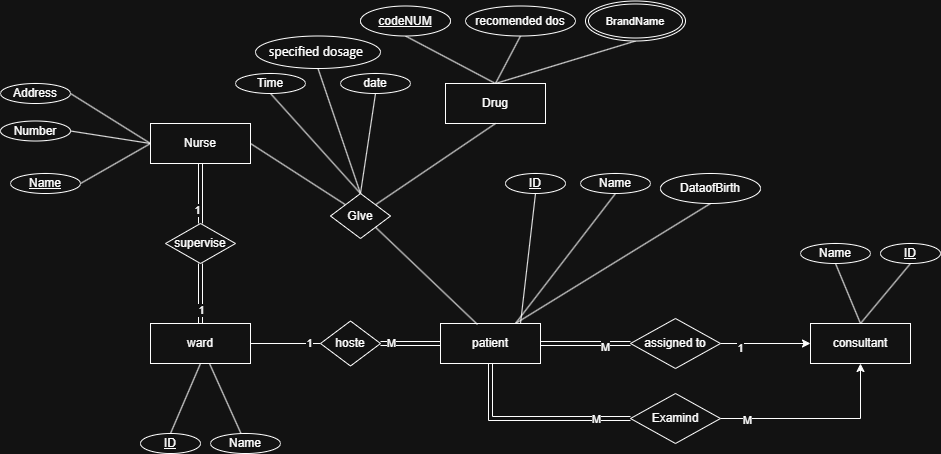

The diagram above was exported from draw.io. Its source (the exported page's mxGraphModel, read from the mxfile embedded in the PNG):
<mxGraphModel dx="1722" dy="529" grid="1" gridSize="10" guides="1" tooltips="1" connect="1" arrows="1" fold="1" page="1" pageScale="1" pageWidth="850" pageHeight="1100" math="0" shadow="0">
  <root>
    <mxCell id="0" />
    <mxCell id="1" parent="0" />
    <mxCell id="ebURn2vDk-5eyf7fCTCN-1" style="edgeStyle=orthogonalEdgeStyle;rounded=0;orthogonalLoop=1;jettySize=auto;html=1;exitX=1;exitY=0.5;exitDx=0;exitDy=0;entryX=0;entryY=0.5;entryDx=0;entryDy=0;endArrow=none;endFill=0;" parent="1" source="ixs4orAlGzVRiS_BpYG2-1" target="ixs4orAlGzVRiS_BpYG2-6" edge="1">
      <mxGeometry relative="1" as="geometry" />
    </mxCell>
    <mxCell id="ebURn2vDk-5eyf7fCTCN-3" value="1" style="edgeLabel;html=1;align=center;verticalAlign=middle;resizable=0;points=[];" parent="ebURn2vDk-5eyf7fCTCN-1" vertex="1" connectable="0">
      <mxGeometry x="0.6571" y="1" relative="1" as="geometry">
        <mxPoint as="offset" />
      </mxGeometry>
    </mxCell>
    <mxCell id="ebURn2vDk-5eyf7fCTCN-30" value="" style="rounded=0;orthogonalLoop=1;jettySize=auto;html=1;endArrow=none;endFill=0;" parent="1" source="ixs4orAlGzVRiS_BpYG2-1" target="ebURn2vDk-5eyf7fCTCN-28" edge="1">
      <mxGeometry relative="1" as="geometry" />
    </mxCell>
    <mxCell id="ebURn2vDk-5eyf7fCTCN-31" style="shape=connector;rounded=0;orthogonalLoop=1;jettySize=auto;html=1;exitX=0.5;exitY=1;exitDx=0;exitDy=0;entryX=0.5;entryY=0;entryDx=0;entryDy=0;strokeColor=default;align=center;verticalAlign=middle;fontFamily=Helvetica;fontSize=11;fontColor=default;labelBackgroundColor=default;endArrow=none;endFill=0;" parent="1" source="ixs4orAlGzVRiS_BpYG2-1" target="ebURn2vDk-5eyf7fCTCN-27" edge="1">
      <mxGeometry relative="1" as="geometry" />
    </mxCell>
    <mxCell id="ixs4orAlGzVRiS_BpYG2-1" value="ward" style="whiteSpace=wrap;html=1;align=center;" parent="1" vertex="1">
      <mxGeometry x="40" y="330" width="100" height="40" as="geometry" />
    </mxCell>
    <mxCell id="ebURn2vDk-5eyf7fCTCN-5" style="edgeStyle=orthogonalEdgeStyle;rounded=0;orthogonalLoop=1;jettySize=auto;html=1;exitX=1;exitY=0.5;exitDx=0;exitDy=0;entryX=0;entryY=0.5;entryDx=0;entryDy=0;shape=link;" parent="1" source="ixs4orAlGzVRiS_BpYG2-2" target="ixs4orAlGzVRiS_BpYG2-9" edge="1">
      <mxGeometry relative="1" as="geometry" />
    </mxCell>
    <mxCell id="ebURn2vDk-5eyf7fCTCN-7" value="M" style="edgeLabel;html=1;align=center;verticalAlign=middle;resizable=0;points=[];" parent="ebURn2vDk-5eyf7fCTCN-5" vertex="1" connectable="0">
      <mxGeometry x="0.4222" y="-3" relative="1" as="geometry">
        <mxPoint as="offset" />
      </mxGeometry>
    </mxCell>
    <mxCell id="ebURn2vDk-5eyf7fCTCN-10" style="edgeStyle=orthogonalEdgeStyle;rounded=0;orthogonalLoop=1;jettySize=auto;html=1;exitX=0.5;exitY=1;exitDx=0;exitDy=0;entryX=0;entryY=0.5;entryDx=0;entryDy=0;shape=link;" parent="1" source="ixs4orAlGzVRiS_BpYG2-2" target="ebURn2vDk-5eyf7fCTCN-9" edge="1">
      <mxGeometry relative="1" as="geometry" />
    </mxCell>
    <mxCell id="ebURn2vDk-5eyf7fCTCN-14" value="M" style="edgeLabel;html=1;align=center;verticalAlign=middle;resizable=0;points=[];" parent="ebURn2vDk-5eyf7fCTCN-10" vertex="1" connectable="0">
      <mxGeometry x="0.641" relative="1" as="geometry">
        <mxPoint as="offset" />
      </mxGeometry>
    </mxCell>
    <mxCell id="ebURn2vDk-5eyf7fCTCN-44" style="edgeStyle=none;shape=connector;rounded=0;orthogonalLoop=1;jettySize=auto;html=1;exitX=0.75;exitY=0;exitDx=0;exitDy=0;entryX=0.5;entryY=1;entryDx=0;entryDy=0;strokeColor=default;align=center;verticalAlign=middle;fontFamily=Helvetica;fontSize=11;fontColor=default;labelBackgroundColor=default;endArrow=none;endFill=0;" parent="1" source="ixs4orAlGzVRiS_BpYG2-2" target="ebURn2vDk-5eyf7fCTCN-34" edge="1">
      <mxGeometry relative="1" as="geometry" />
    </mxCell>
    <mxCell id="ixs4orAlGzVRiS_BpYG2-2" value="patient" style="whiteSpace=wrap;html=1;align=center;" parent="1" vertex="1">
      <mxGeometry x="330" y="330" width="100" height="40" as="geometry" />
    </mxCell>
    <mxCell id="ebURn2vDk-5eyf7fCTCN-47" style="edgeStyle=none;shape=connector;rounded=0;orthogonalLoop=1;jettySize=auto;html=1;exitX=0.5;exitY=0;exitDx=0;exitDy=0;entryX=0.5;entryY=1;entryDx=0;entryDy=0;strokeColor=default;align=center;verticalAlign=middle;fontFamily=Helvetica;fontSize=11;fontColor=default;labelBackgroundColor=default;endArrow=none;endFill=0;" parent="1" source="ixs4orAlGzVRiS_BpYG2-3" target="ebURn2vDk-5eyf7fCTCN-46" edge="1">
      <mxGeometry relative="1" as="geometry" />
    </mxCell>
    <mxCell id="ebURn2vDk-5eyf7fCTCN-48" style="edgeStyle=none;shape=connector;rounded=0;orthogonalLoop=1;jettySize=auto;html=1;exitX=0.5;exitY=0;exitDx=0;exitDy=0;entryX=0.5;entryY=1;entryDx=0;entryDy=0;strokeColor=default;align=center;verticalAlign=middle;fontFamily=Helvetica;fontSize=11;fontColor=default;labelBackgroundColor=default;endArrow=none;endFill=0;" parent="1" source="ixs4orAlGzVRiS_BpYG2-3" target="ebURn2vDk-5eyf7fCTCN-45" edge="1">
      <mxGeometry relative="1" as="geometry" />
    </mxCell>
    <mxCell id="ixs4orAlGzVRiS_BpYG2-3" value="consultant" style="whiteSpace=wrap;html=1;align=center;" parent="1" vertex="1">
      <mxGeometry x="700" y="330" width="100" height="40" as="geometry" />
    </mxCell>
    <mxCell id="ebURn2vDk-5eyf7fCTCN-17" style="edgeStyle=orthogonalEdgeStyle;rounded=0;orthogonalLoop=1;jettySize=auto;html=1;exitX=0.5;exitY=1;exitDx=0;exitDy=0;entryX=0.5;entryY=0;entryDx=0;entryDy=0;shape=link;" parent="1" source="ixs4orAlGzVRiS_BpYG2-4" target="ixs4orAlGzVRiS_BpYG2-12" edge="1">
      <mxGeometry relative="1" as="geometry" />
    </mxCell>
    <mxCell id="ebURn2vDk-5eyf7fCTCN-25" value="1" style="edgeLabel;html=1;align=center;verticalAlign=middle;resizable=0;points=[];" parent="ebURn2vDk-5eyf7fCTCN-17" vertex="1" connectable="0">
      <mxGeometry x="0.5333" y="-4" relative="1" as="geometry">
        <mxPoint as="offset" />
      </mxGeometry>
    </mxCell>
    <mxCell id="ebURn2vDk-5eyf7fCTCN-55" style="edgeStyle=none;shape=connector;rounded=0;orthogonalLoop=1;jettySize=auto;html=1;exitX=0;exitY=0.5;exitDx=0;exitDy=0;entryX=1;entryY=0.5;entryDx=0;entryDy=0;strokeColor=default;align=center;verticalAlign=middle;fontFamily=Helvetica;fontSize=11;fontColor=default;labelBackgroundColor=default;endArrow=none;endFill=0;" parent="1" source="ixs4orAlGzVRiS_BpYG2-4" target="ebURn2vDk-5eyf7fCTCN-49" edge="1">
      <mxGeometry relative="1" as="geometry" />
    </mxCell>
    <mxCell id="ebURn2vDk-5eyf7fCTCN-56" style="edgeStyle=none;shape=connector;rounded=0;orthogonalLoop=1;jettySize=auto;html=1;exitX=0;exitY=0.5;exitDx=0;exitDy=0;entryX=1;entryY=0.5;entryDx=0;entryDy=0;strokeColor=default;align=center;verticalAlign=middle;fontFamily=Helvetica;fontSize=11;fontColor=default;labelBackgroundColor=default;endArrow=none;endFill=0;" parent="1" source="ixs4orAlGzVRiS_BpYG2-4" target="ebURn2vDk-5eyf7fCTCN-50" edge="1">
      <mxGeometry relative="1" as="geometry" />
    </mxCell>
    <mxCell id="ebURn2vDk-5eyf7fCTCN-57" style="edgeStyle=none;shape=connector;rounded=0;orthogonalLoop=1;jettySize=auto;html=1;exitX=0;exitY=0.5;exitDx=0;exitDy=0;entryX=1;entryY=0.5;entryDx=0;entryDy=0;strokeColor=default;align=center;verticalAlign=middle;fontFamily=Helvetica;fontSize=11;fontColor=default;labelBackgroundColor=default;endArrow=none;endFill=0;" parent="1" source="ixs4orAlGzVRiS_BpYG2-4" target="ebURn2vDk-5eyf7fCTCN-51" edge="1">
      <mxGeometry relative="1" as="geometry" />
    </mxCell>
    <mxCell id="ebURn2vDk-5eyf7fCTCN-58" style="edgeStyle=none;shape=connector;rounded=0;orthogonalLoop=1;jettySize=auto;html=1;exitX=1;exitY=0.5;exitDx=0;exitDy=0;entryX=0;entryY=0;entryDx=0;entryDy=0;strokeColor=default;align=center;verticalAlign=middle;fontFamily=Helvetica;fontSize=11;fontColor=default;labelBackgroundColor=default;endArrow=none;endFill=0;" parent="1" source="ixs4orAlGzVRiS_BpYG2-4" target="ebURn2vDk-5eyf7fCTCN-19" edge="1">
      <mxGeometry relative="1" as="geometry" />
    </mxCell>
    <mxCell id="ixs4orAlGzVRiS_BpYG2-4" value="Nurse" style="whiteSpace=wrap;html=1;align=center;" parent="1" vertex="1">
      <mxGeometry x="40" y="130" width="100" height="40" as="geometry" />
    </mxCell>
    <mxCell id="ebURn2vDk-5eyf7fCTCN-62" style="edgeStyle=none;shape=connector;rounded=0;orthogonalLoop=1;jettySize=auto;html=1;exitX=0.5;exitY=0;exitDx=0;exitDy=0;entryX=0.5;entryY=1;entryDx=0;entryDy=0;strokeColor=default;align=center;verticalAlign=middle;fontFamily=Helvetica;fontSize=11;fontColor=default;labelBackgroundColor=default;endArrow=none;endFill=0;" parent="1" source="ixs4orAlGzVRiS_BpYG2-5" target="ebURn2vDk-5eyf7fCTCN-61" edge="1">
      <mxGeometry relative="1" as="geometry" />
    </mxCell>
    <mxCell id="ebURn2vDk-5eyf7fCTCN-64" style="edgeStyle=none;shape=connector;rounded=0;orthogonalLoop=1;jettySize=auto;html=1;exitX=0.5;exitY=0;exitDx=0;exitDy=0;entryX=0.5;entryY=1;entryDx=0;entryDy=0;strokeColor=default;align=center;verticalAlign=middle;fontFamily=Helvetica;fontSize=11;fontColor=default;labelBackgroundColor=default;endArrow=none;endFill=0;" parent="1" source="ixs4orAlGzVRiS_BpYG2-5" target="ebURn2vDk-5eyf7fCTCN-63" edge="1">
      <mxGeometry relative="1" as="geometry" />
    </mxCell>
    <mxCell id="ebURn2vDk-5eyf7fCTCN-66" style="edgeStyle=none;shape=connector;rounded=0;orthogonalLoop=1;jettySize=auto;html=1;exitX=0.5;exitY=0;exitDx=0;exitDy=0;entryX=0.5;entryY=1;entryDx=0;entryDy=0;strokeColor=default;align=center;verticalAlign=middle;fontFamily=Helvetica;fontSize=11;fontColor=default;labelBackgroundColor=default;endArrow=none;endFill=0;" parent="1" source="ixs4orAlGzVRiS_BpYG2-5" target="ebURn2vDk-5eyf7fCTCN-65" edge="1">
      <mxGeometry relative="1" as="geometry" />
    </mxCell>
    <mxCell id="ixs4orAlGzVRiS_BpYG2-5" value="Drug" style="whiteSpace=wrap;html=1;align=center;" parent="1" vertex="1">
      <mxGeometry x="335" y="90" width="100" height="40" as="geometry" />
    </mxCell>
    <mxCell id="ebURn2vDk-5eyf7fCTCN-2" style="edgeStyle=orthogonalEdgeStyle;rounded=0;orthogonalLoop=1;jettySize=auto;html=1;exitX=1;exitY=0.5;exitDx=0;exitDy=0;entryX=0;entryY=0.5;entryDx=0;entryDy=0;shape=link;" parent="1" source="ixs4orAlGzVRiS_BpYG2-6" target="ixs4orAlGzVRiS_BpYG2-2" edge="1">
      <mxGeometry relative="1" as="geometry" />
    </mxCell>
    <mxCell id="ebURn2vDk-5eyf7fCTCN-4" value="M" style="edgeLabel;html=1;align=center;verticalAlign=middle;resizable=0;points=[];" parent="ebURn2vDk-5eyf7fCTCN-2" vertex="1" connectable="0">
      <mxGeometry x="-0.6667" y="1" relative="1" as="geometry">
        <mxPoint as="offset" />
      </mxGeometry>
    </mxCell>
    <mxCell id="ixs4orAlGzVRiS_BpYG2-6" value="hoste" style="shape=rhombus;perimeter=rhombusPerimeter;whiteSpace=wrap;html=1;align=center;" parent="1" vertex="1">
      <mxGeometry x="210" y="327.5" width="60" height="45" as="geometry" />
    </mxCell>
    <mxCell id="ebURn2vDk-5eyf7fCTCN-6" style="edgeStyle=orthogonalEdgeStyle;rounded=0;orthogonalLoop=1;jettySize=auto;html=1;exitX=1;exitY=0.5;exitDx=0;exitDy=0;" parent="1" source="ixs4orAlGzVRiS_BpYG2-9" target="ixs4orAlGzVRiS_BpYG2-3" edge="1">
      <mxGeometry relative="1" as="geometry" />
    </mxCell>
    <mxCell id="ebURn2vDk-5eyf7fCTCN-8" value="1" style="edgeLabel;html=1;align=center;verticalAlign=middle;resizable=0;points=[];" parent="ebURn2vDk-5eyf7fCTCN-6" vertex="1" connectable="0">
      <mxGeometry x="-0.5778" y="-4" relative="1" as="geometry">
        <mxPoint as="offset" />
      </mxGeometry>
    </mxCell>
    <mxCell id="ixs4orAlGzVRiS_BpYG2-9" value="assigned to" style="shape=rhombus;perimeter=rhombusPerimeter;whiteSpace=wrap;html=1;align=center;" parent="1" vertex="1">
      <mxGeometry x="520" y="325" width="90" height="50" as="geometry" />
    </mxCell>
    <mxCell id="ebURn2vDk-5eyf7fCTCN-18" style="edgeStyle=orthogonalEdgeStyle;rounded=0;orthogonalLoop=1;jettySize=auto;html=1;exitX=0.5;exitY=1;exitDx=0;exitDy=0;shape=link;" parent="1" source="ixs4orAlGzVRiS_BpYG2-12" target="ixs4orAlGzVRiS_BpYG2-1" edge="1">
      <mxGeometry relative="1" as="geometry" />
    </mxCell>
    <mxCell id="ebURn2vDk-5eyf7fCTCN-26" value="1" style="edgeLabel;html=1;align=center;verticalAlign=middle;resizable=0;points=[];" parent="ebURn2vDk-5eyf7fCTCN-18" vertex="1" connectable="0">
      <mxGeometry x="0.5333" relative="1" as="geometry">
        <mxPoint as="offset" />
      </mxGeometry>
    </mxCell>
    <mxCell id="ixs4orAlGzVRiS_BpYG2-12" value="supervise" style="shape=rhombus;perimeter=rhombusPerimeter;whiteSpace=wrap;html=1;align=center;" parent="1" vertex="1">
      <mxGeometry x="55" y="230" width="70" height="40" as="geometry" />
    </mxCell>
    <mxCell id="ebURn2vDk-5eyf7fCTCN-11" style="edgeStyle=orthogonalEdgeStyle;rounded=0;orthogonalLoop=1;jettySize=auto;html=1;exitX=1;exitY=0.5;exitDx=0;exitDy=0;entryX=0.5;entryY=1;entryDx=0;entryDy=0;" parent="1" source="ebURn2vDk-5eyf7fCTCN-9" target="ixs4orAlGzVRiS_BpYG2-3" edge="1">
      <mxGeometry relative="1" as="geometry" />
    </mxCell>
    <mxCell id="ebURn2vDk-5eyf7fCTCN-16" value="M" style="edgeLabel;html=1;align=center;verticalAlign=middle;resizable=0;points=[];" parent="ebURn2vDk-5eyf7fCTCN-11" vertex="1" connectable="0">
      <mxGeometry x="-0.7333" y="-1" relative="1" as="geometry">
        <mxPoint as="offset" />
      </mxGeometry>
    </mxCell>
    <mxCell id="ebURn2vDk-5eyf7fCTCN-9" value="Examind" style="shape=rhombus;perimeter=rhombusPerimeter;whiteSpace=wrap;html=1;align=center;" parent="1" vertex="1">
      <mxGeometry x="520" y="400" width="90" height="50" as="geometry" />
    </mxCell>
    <mxCell id="ebURn2vDk-5eyf7fCTCN-60" style="edgeStyle=none;shape=connector;rounded=0;orthogonalLoop=1;jettySize=auto;html=1;exitX=1;exitY=0;exitDx=0;exitDy=0;entryX=0.5;entryY=1;entryDx=0;entryDy=0;strokeColor=default;align=center;verticalAlign=middle;fontFamily=Helvetica;fontSize=11;fontColor=default;labelBackgroundColor=default;endArrow=none;endFill=0;" parent="1" source="ebURn2vDk-5eyf7fCTCN-19" target="ixs4orAlGzVRiS_BpYG2-5" edge="1">
      <mxGeometry relative="1" as="geometry" />
    </mxCell>
    <mxCell id="ebURn2vDk-5eyf7fCTCN-72" style="edgeStyle=none;shape=connector;rounded=0;orthogonalLoop=1;jettySize=auto;html=1;exitX=0.5;exitY=0;exitDx=0;exitDy=0;entryX=0.5;entryY=1;entryDx=0;entryDy=0;strokeColor=default;align=center;verticalAlign=middle;fontFamily=Helvetica;fontSize=11;fontColor=default;labelBackgroundColor=default;endArrow=none;endFill=0;" parent="1" source="ebURn2vDk-5eyf7fCTCN-19" target="ebURn2vDk-5eyf7fCTCN-68" edge="1">
      <mxGeometry relative="1" as="geometry" />
    </mxCell>
    <mxCell id="ebURn2vDk-5eyf7fCTCN-73" style="edgeStyle=none;shape=connector;rounded=0;orthogonalLoop=1;jettySize=auto;html=1;exitX=0.5;exitY=0;exitDx=0;exitDy=0;entryX=0.5;entryY=1;entryDx=0;entryDy=0;strokeColor=default;align=center;verticalAlign=middle;fontFamily=Helvetica;fontSize=11;fontColor=default;labelBackgroundColor=default;endArrow=none;endFill=0;" parent="1" source="ebURn2vDk-5eyf7fCTCN-19" target="ebURn2vDk-5eyf7fCTCN-69" edge="1">
      <mxGeometry relative="1" as="geometry" />
    </mxCell>
    <mxCell id="ebURn2vDk-5eyf7fCTCN-74" style="edgeStyle=none;shape=connector;rounded=0;orthogonalLoop=1;jettySize=auto;html=1;exitX=0.5;exitY=0;exitDx=0;exitDy=0;entryX=0.5;entryY=1;entryDx=0;entryDy=0;strokeColor=default;align=center;verticalAlign=middle;fontFamily=Helvetica;fontSize=11;fontColor=default;labelBackgroundColor=default;endArrow=none;endFill=0;" parent="1" source="ebURn2vDk-5eyf7fCTCN-19" target="ebURn2vDk-5eyf7fCTCN-70" edge="1">
      <mxGeometry relative="1" as="geometry" />
    </mxCell>
    <mxCell id="ebURn2vDk-5eyf7fCTCN-19" value="GIve" style="shape=rhombus;perimeter=rhombusPerimeter;whiteSpace=wrap;html=1;align=center;" parent="1" vertex="1">
      <mxGeometry x="220" y="200" width="60" height="45" as="geometry" />
    </mxCell>
    <mxCell id="ebURn2vDk-5eyf7fCTCN-27" value="&lt;u&gt;ID&lt;/u&gt;" style="ellipse;whiteSpace=wrap;html=1;align=center;" parent="1" vertex="1">
      <mxGeometry x="30" y="440" width="60" height="20" as="geometry" />
    </mxCell>
    <mxCell id="ebURn2vDk-5eyf7fCTCN-28" value="Name" style="ellipse;whiteSpace=wrap;html=1;align=center;" parent="1" vertex="1">
      <mxGeometry x="100" y="440" width="70" height="20" as="geometry" />
    </mxCell>
    <mxCell id="ebURn2vDk-5eyf7fCTCN-43" style="shape=connector;rounded=0;orthogonalLoop=1;jettySize=auto;html=1;exitX=0.5;exitY=1;exitDx=0;exitDy=0;strokeColor=default;align=center;verticalAlign=middle;fontFamily=Helvetica;fontSize=11;fontColor=default;labelBackgroundColor=default;endArrow=none;endFill=0;" parent="1" source="ebURn2vDk-5eyf7fCTCN-32" edge="1">
      <mxGeometry relative="1" as="geometry">
        <mxPoint x="410" y="330" as="targetPoint" />
      </mxGeometry>
    </mxCell>
    <mxCell id="ebURn2vDk-5eyf7fCTCN-32" value="&lt;u&gt;ID&lt;/u&gt;" style="ellipse;whiteSpace=wrap;html=1;align=center;" parent="1" vertex="1">
      <mxGeometry x="395" y="180" width="60" height="20" as="geometry" />
    </mxCell>
    <mxCell id="ebURn2vDk-5eyf7fCTCN-42" style="shape=connector;rounded=0;orthogonalLoop=1;jettySize=auto;html=1;exitX=0.5;exitY=1;exitDx=0;exitDy=0;entryX=0.75;entryY=0;entryDx=0;entryDy=0;strokeColor=default;align=center;verticalAlign=middle;fontFamily=Helvetica;fontSize=11;fontColor=default;labelBackgroundColor=default;endArrow=none;endFill=0;" parent="1" source="ebURn2vDk-5eyf7fCTCN-33" target="ixs4orAlGzVRiS_BpYG2-2" edge="1">
      <mxGeometry relative="1" as="geometry" />
    </mxCell>
    <mxCell id="ebURn2vDk-5eyf7fCTCN-33" value="Name" style="ellipse;whiteSpace=wrap;html=1;align=center;" parent="1" vertex="1">
      <mxGeometry x="470" y="180" width="70" height="20" as="geometry" />
    </mxCell>
    <mxCell id="ebURn2vDk-5eyf7fCTCN-34" value="DataofBirth" style="ellipse;whiteSpace=wrap;html=1;align=center;" parent="1" vertex="1">
      <mxGeometry x="550" y="180" width="100" height="30" as="geometry" />
    </mxCell>
    <mxCell id="ebURn2vDk-5eyf7fCTCN-45" value="&lt;u&gt;ID&lt;/u&gt;" style="ellipse;whiteSpace=wrap;html=1;align=center;" parent="1" vertex="1">
      <mxGeometry x="770" y="250" width="60" height="20" as="geometry" />
    </mxCell>
    <mxCell id="ebURn2vDk-5eyf7fCTCN-46" value="Name" style="ellipse;whiteSpace=wrap;html=1;align=center;" parent="1" vertex="1">
      <mxGeometry x="690" y="250" width="70" height="20" as="geometry" />
    </mxCell>
    <mxCell id="ebURn2vDk-5eyf7fCTCN-49" value="&lt;u&gt;Name&lt;/u&gt;" style="ellipse;whiteSpace=wrap;html=1;align=center;" parent="1" vertex="1">
      <mxGeometry x="-100" y="180" width="70" height="20" as="geometry" />
    </mxCell>
    <mxCell id="ebURn2vDk-5eyf7fCTCN-50" value="Number" style="ellipse;whiteSpace=wrap;html=1;align=center;" parent="1" vertex="1">
      <mxGeometry x="-110" y="127.5" width="70" height="20" as="geometry" />
    </mxCell>
    <mxCell id="ebURn2vDk-5eyf7fCTCN-51" value="Address" style="ellipse;whiteSpace=wrap;html=1;align=center;" parent="1" vertex="1">
      <mxGeometry x="-110" y="90" width="70" height="20" as="geometry" />
    </mxCell>
    <mxCell id="ebURn2vDk-5eyf7fCTCN-59" style="edgeStyle=none;shape=connector;rounded=0;orthogonalLoop=1;jettySize=auto;html=1;exitX=1;exitY=1;exitDx=0;exitDy=0;entryX=0.37;entryY=0.025;entryDx=0;entryDy=0;entryPerimeter=0;strokeColor=default;align=center;verticalAlign=middle;fontFamily=Helvetica;fontSize=11;fontColor=default;labelBackgroundColor=default;endArrow=none;endFill=0;" parent="1" source="ebURn2vDk-5eyf7fCTCN-19" target="ixs4orAlGzVRiS_BpYG2-2" edge="1">
      <mxGeometry relative="1" as="geometry" />
    </mxCell>
    <mxCell id="ebURn2vDk-5eyf7fCTCN-61" value="&lt;u&gt;codeNUM&lt;/u&gt;" style="ellipse;whiteSpace=wrap;html=1;align=center;" parent="1" vertex="1">
      <mxGeometry x="250" y="12.5" width="90" height="30" as="geometry" />
    </mxCell>
    <mxCell id="ebURn2vDk-5eyf7fCTCN-63" value="recomended dos" style="ellipse;whiteSpace=wrap;html=1;align=center;" parent="1" vertex="1">
      <mxGeometry x="355" y="12.5" width="110" height="30" as="geometry" />
    </mxCell>
    <mxCell id="ebURn2vDk-5eyf7fCTCN-65" value="BrandName" style="ellipse;shape=doubleEllipse;margin=3;whiteSpace=wrap;html=1;align=center;fontFamily=Helvetica;fontSize=11;fontColor=default;labelBackgroundColor=default;" parent="1" vertex="1">
      <mxGeometry x="475" y="7.5" width="100" height="40" as="geometry" />
    </mxCell>
    <mxCell id="ebURn2vDk-5eyf7fCTCN-68" value="Time" style="ellipse;whiteSpace=wrap;html=1;align=center;" parent="1" vertex="1">
      <mxGeometry x="125" y="80" width="70" height="20" as="geometry" />
    </mxCell>
    <mxCell id="ebURn2vDk-5eyf7fCTCN-69" value="date" style="ellipse;whiteSpace=wrap;html=1;align=center;" parent="1" vertex="1">
      <mxGeometry x="230" y="80" width="70" height="20" as="geometry" />
    </mxCell>
    <mxCell id="ebURn2vDk-5eyf7fCTCN-70" value="&lt;span style=&quot;line-height: 107%; font-family: Calibri, sans-serif;&quot;&gt;&lt;font style=&quot;font-size: 14px;&quot;&gt;specified dosage&amp;nbsp;&lt;/font&gt;&lt;/span&gt;" style="ellipse;whiteSpace=wrap;html=1;align=center;" parent="1" vertex="1">
      <mxGeometry x="145" y="42.5" width="125" height="32.5" as="geometry" />
    </mxCell>
  </root>
</mxGraphModel>